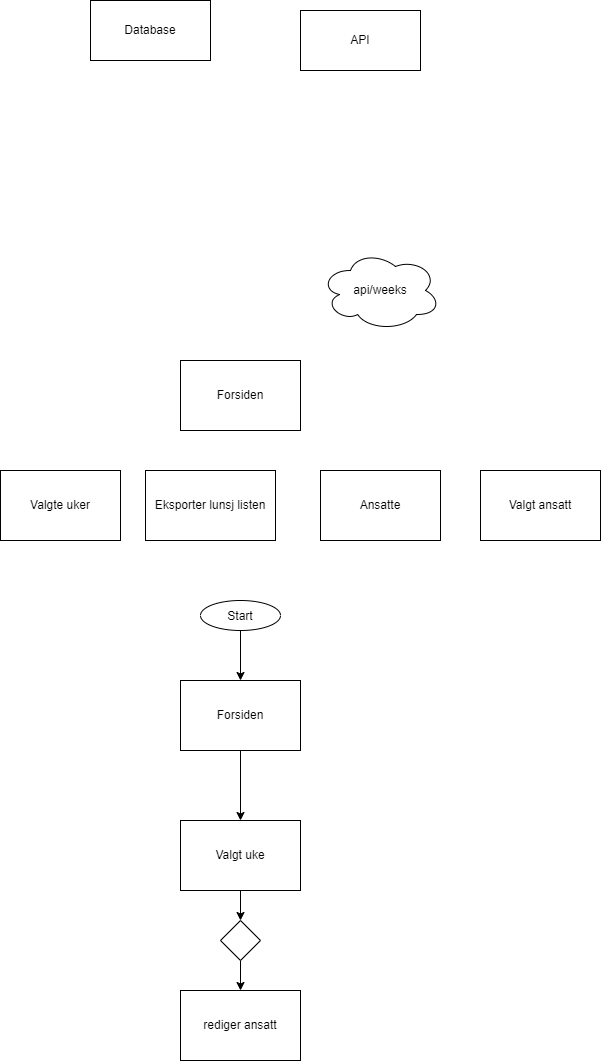

The diagram above was exported from draw.io. Its source (the exported page's mxGraphModel, read from the mxfile embedded in the PNG):
<mxGraphModel dx="1384" dy="1958" grid="1" gridSize="10" guides="1" tooltips="1" connect="1" arrows="1" fold="1" page="1" pageScale="1" pageWidth="850" pageHeight="1100" math="0" shadow="0">
  <root>
    <mxCell id="0" />
    <mxCell id="1" parent="0" />
    <mxCell id="32" value="" style="edgeStyle=none;html=1;startArrow=none;" edge="1" parent="1" source="28">
      <mxGeometry relative="1" as="geometry">
        <mxPoint x="370" y="235" as="targetPoint" />
      </mxGeometry>
    </mxCell>
    <mxCell id="142" style="edgeStyle=none;html=1;" edge="1" parent="1" source="11" target="12">
      <mxGeometry relative="1" as="geometry" />
    </mxCell>
    <mxCell id="11" value="Forsiden" style="whiteSpace=wrap;html=1;" vertex="1" parent="1">
      <mxGeometry x="340" y="420" width="120" height="70" as="geometry" />
    </mxCell>
    <mxCell id="150" value="" style="edgeStyle=none;html=1;" edge="1" parent="1" source="12" target="149">
      <mxGeometry relative="1" as="geometry" />
    </mxCell>
    <mxCell id="12" value="Valgt uke" style="whiteSpace=wrap;html=1;" vertex="1" parent="1">
      <mxGeometry x="340" y="560" width="120" height="70" as="geometry" />
    </mxCell>
    <mxCell id="13" value="Valgt ansatt" style="whiteSpace=wrap;html=1;" vertex="1" parent="1">
      <mxGeometry x="640" y="210" width="120" height="70" as="geometry" />
    </mxCell>
    <mxCell id="14" value="Valgte uker" style="whiteSpace=wrap;html=1;" vertex="1" parent="1">
      <mxGeometry x="160" y="210" width="120" height="70" as="geometry" />
    </mxCell>
    <mxCell id="15" value="Ansatte" style="whiteSpace=wrap;html=1;" vertex="1" parent="1">
      <mxGeometry x="480" y="210" width="120" height="70" as="geometry" />
    </mxCell>
    <mxCell id="125" style="edgeStyle=none;html=1;" edge="1" parent="1" source="16" target="11">
      <mxGeometry relative="1" as="geometry" />
    </mxCell>
    <mxCell id="16" value="Start" style="ellipse" vertex="1" parent="1">
      <mxGeometry x="360" y="340" width="80" height="30" as="geometry" />
    </mxCell>
    <mxCell id="19" value="API" style="whiteSpace=wrap;html=1;" vertex="1" parent="1">
      <mxGeometry x="460" y="-250" width="120" height="60" as="geometry" />
    </mxCell>
    <mxCell id="21" value="Database" style="whiteSpace=wrap;html=1;" vertex="1" parent="1">
      <mxGeometry x="250" y="-260" width="120" height="60" as="geometry" />
    </mxCell>
    <mxCell id="28" value="Eksporter lunsj listen" style="whiteSpace=wrap;html=1;" vertex="1" parent="1">
      <mxGeometry x="305" y="210" width="130" height="70" as="geometry" />
    </mxCell>
    <mxCell id="57" value="api/weeks" style="ellipse;shape=cloud;whiteSpace=wrap;html=1;" vertex="1" parent="1">
      <mxGeometry x="480" y="-10" width="120" height="80" as="geometry" />
    </mxCell>
    <mxCell id="127" value="Forsiden" style="whiteSpace=wrap;html=1;" vertex="1" parent="1">
      <mxGeometry x="340" y="100" width="120" height="70" as="geometry" />
    </mxCell>
    <mxCell id="128" value="rediger ansatt" style="whiteSpace=wrap;html=1;" vertex="1" parent="1">
      <mxGeometry x="340" y="730" width="120" height="70" as="geometry" />
    </mxCell>
    <mxCell id="152" style="edgeStyle=none;html=1;entryX=0.5;entryY=0;entryDx=0;entryDy=0;" edge="1" parent="1" source="149" target="128">
      <mxGeometry relative="1" as="geometry" />
    </mxCell>
    <mxCell id="149" value="" style="rhombus;whiteSpace=wrap;html=1;" vertex="1" parent="1">
      <mxGeometry x="380" y="660" width="40" height="40" as="geometry" />
    </mxCell>
  </root>
</mxGraphModel>